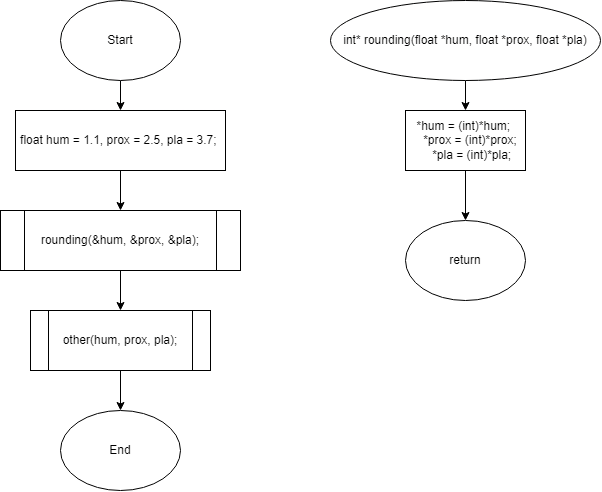

The diagram above was exported from draw.io. Its source (the exported page's mxGraphModel, read from the mxfile embedded in the PNG):
<mxGraphModel dx="677" dy="704" grid="1" gridSize="10" guides="1" tooltips="1" connect="1" arrows="1" fold="1" page="1" pageScale="1" pageWidth="827" pageHeight="1169" math="0" shadow="0">
  <root>
    <mxCell id="WIyWlLk6GJQsqaUBKTNV-0" />
    <mxCell id="WIyWlLk6GJQsqaUBKTNV-1" parent="WIyWlLk6GJQsqaUBKTNV-0" />
    <mxCell id="_r7C_7UwJAAt_GHl7eYo-7" style="edgeStyle=orthogonalEdgeStyle;rounded=0;orthogonalLoop=1;jettySize=auto;html=1;exitX=0.5;exitY=1;exitDx=0;exitDy=0;" edge="1" parent="WIyWlLk6GJQsqaUBKTNV-1" source="_r7C_7UwJAAt_GHl7eYo-0" target="_r7C_7UwJAAt_GHl7eYo-1">
      <mxGeometry relative="1" as="geometry" />
    </mxCell>
    <mxCell id="_r7C_7UwJAAt_GHl7eYo-0" value="Start" style="ellipse;whiteSpace=wrap;html=1;" vertex="1" parent="WIyWlLk6GJQsqaUBKTNV-1">
      <mxGeometry x="120" y="40" width="120" height="80" as="geometry" />
    </mxCell>
    <mxCell id="_r7C_7UwJAAt_GHl7eYo-8" style="edgeStyle=orthogonalEdgeStyle;rounded=0;orthogonalLoop=1;jettySize=auto;html=1;exitX=0.5;exitY=1;exitDx=0;exitDy=0;entryX=0.5;entryY=0;entryDx=0;entryDy=0;" edge="1" parent="WIyWlLk6GJQsqaUBKTNV-1" source="_r7C_7UwJAAt_GHl7eYo-1" target="_r7C_7UwJAAt_GHl7eYo-2">
      <mxGeometry relative="1" as="geometry" />
    </mxCell>
    <mxCell id="_r7C_7UwJAAt_GHl7eYo-1" value="float hum = 1.1, prox = 2.5, pla = 3.7;&amp;nbsp;" style="rounded=0;whiteSpace=wrap;html=1;" vertex="1" parent="WIyWlLk6GJQsqaUBKTNV-1">
      <mxGeometry x="75" y="150" width="210" height="60" as="geometry" />
    </mxCell>
    <mxCell id="_r7C_7UwJAAt_GHl7eYo-9" style="edgeStyle=orthogonalEdgeStyle;rounded=0;orthogonalLoop=1;jettySize=auto;html=1;exitX=0.5;exitY=1;exitDx=0;exitDy=0;entryX=0.5;entryY=0;entryDx=0;entryDy=0;" edge="1" parent="WIyWlLk6GJQsqaUBKTNV-1" source="_r7C_7UwJAAt_GHl7eYo-2" target="_r7C_7UwJAAt_GHl7eYo-3">
      <mxGeometry relative="1" as="geometry" />
    </mxCell>
    <mxCell id="_r7C_7UwJAAt_GHl7eYo-2" value="rounding(&amp;amp;hum, &amp;amp;prox, &amp;amp;pla);" style="shape=process;whiteSpace=wrap;html=1;backgroundOutline=1;" vertex="1" parent="WIyWlLk6GJQsqaUBKTNV-1">
      <mxGeometry x="60" y="250" width="240" height="60" as="geometry" />
    </mxCell>
    <mxCell id="_r7C_7UwJAAt_GHl7eYo-10" style="edgeStyle=orthogonalEdgeStyle;rounded=0;orthogonalLoop=1;jettySize=auto;html=1;exitX=0.5;exitY=1;exitDx=0;exitDy=0;entryX=0.5;entryY=0;entryDx=0;entryDy=0;" edge="1" parent="WIyWlLk6GJQsqaUBKTNV-1" source="_r7C_7UwJAAt_GHl7eYo-3" target="_r7C_7UwJAAt_GHl7eYo-4">
      <mxGeometry relative="1" as="geometry" />
    </mxCell>
    <mxCell id="_r7C_7UwJAAt_GHl7eYo-3" value="other(hum, prox, pla);" style="shape=process;whiteSpace=wrap;html=1;backgroundOutline=1;" vertex="1" parent="WIyWlLk6GJQsqaUBKTNV-1">
      <mxGeometry x="90" y="350" width="180" height="60" as="geometry" />
    </mxCell>
    <mxCell id="_r7C_7UwJAAt_GHl7eYo-4" value="End" style="ellipse;whiteSpace=wrap;html=1;" vertex="1" parent="WIyWlLk6GJQsqaUBKTNV-1">
      <mxGeometry x="120" y="450" width="120" height="80" as="geometry" />
    </mxCell>
    <mxCell id="_r7C_7UwJAAt_GHl7eYo-11" style="edgeStyle=orthogonalEdgeStyle;rounded=0;orthogonalLoop=1;jettySize=auto;html=1;exitX=0.5;exitY=1;exitDx=0;exitDy=0;entryX=0.5;entryY=0;entryDx=0;entryDy=0;" edge="1" parent="WIyWlLk6GJQsqaUBKTNV-1" source="_r7C_7UwJAAt_GHl7eYo-5" target="_r7C_7UwJAAt_GHl7eYo-6">
      <mxGeometry relative="1" as="geometry" />
    </mxCell>
    <mxCell id="_r7C_7UwJAAt_GHl7eYo-5" value="int* rounding(float *hum, float *prox, float *pla)" style="ellipse;whiteSpace=wrap;html=1;" vertex="1" parent="WIyWlLk6GJQsqaUBKTNV-1">
      <mxGeometry x="390" y="40" width="270" height="80" as="geometry" />
    </mxCell>
    <mxCell id="_r7C_7UwJAAt_GHl7eYo-13" style="edgeStyle=orthogonalEdgeStyle;rounded=0;orthogonalLoop=1;jettySize=auto;html=1;exitX=0.5;exitY=1;exitDx=0;exitDy=0;entryX=0.5;entryY=0;entryDx=0;entryDy=0;" edge="1" parent="WIyWlLk6GJQsqaUBKTNV-1" source="_r7C_7UwJAAt_GHl7eYo-6" target="_r7C_7UwJAAt_GHl7eYo-12">
      <mxGeometry relative="1" as="geometry" />
    </mxCell>
    <mxCell id="_r7C_7UwJAAt_GHl7eYo-6" value="&lt;div&gt;*hum = (int)*hum;&amp;nbsp;&lt;/div&gt;&lt;div&gt;&amp;nbsp; &amp;nbsp; *prox = (int)*prox;&amp;nbsp;&lt;/div&gt;&lt;div&gt;&amp;nbsp; &amp;nbsp; *pla = (int)*pla;&lt;/div&gt;" style="rounded=0;whiteSpace=wrap;html=1;" vertex="1" parent="WIyWlLk6GJQsqaUBKTNV-1">
      <mxGeometry x="465" y="150" width="120" height="60" as="geometry" />
    </mxCell>
    <mxCell id="_r7C_7UwJAAt_GHl7eYo-12" value="return" style="ellipse;whiteSpace=wrap;html=1;" vertex="1" parent="WIyWlLk6GJQsqaUBKTNV-1">
      <mxGeometry x="465" y="260" width="120" height="80" as="geometry" />
    </mxCell>
  </root>
</mxGraphModel>